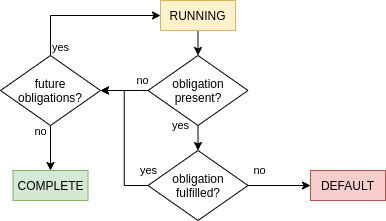

The diagram above was exported from draw.io. Its source (the exported page's mxGraphModel, read from the mxfile embedded in the PNG):
<mxGraphModel dx="677" dy="384" grid="1" gridSize="10" guides="1" tooltips="1" connect="1" arrows="1" fold="1" page="1" pageScale="1" pageWidth="850" pageHeight="1100" math="0" shadow="0">
  <root>
    <mxCell id="0" />
    <mxCell id="1" parent="0" />
    <mxCell id="IqnPPe0ouyhrNknR-u94-6" style="edgeStyle=orthogonalEdgeStyle;rounded=0;orthogonalLoop=1;jettySize=auto;html=1;exitX=0.5;exitY=1;exitDx=0;exitDy=0;entryX=0.5;entryY=0;entryDx=0;entryDy=0;" edge="1" parent="1" source="IqnPPe0ouyhrNknR-u94-1" target="IqnPPe0ouyhrNknR-u94-5">
      <mxGeometry relative="1" as="geometry" />
    </mxCell>
    <mxCell id="IqnPPe0ouyhrNknR-u94-1" value="RUNNING" style="rounded=0;whiteSpace=wrap;html=1;fillColor=#fff2cc;strokeColor=#d6b656;" vertex="1" parent="1">
      <mxGeometry x="380" y="100" width="75" height="30" as="geometry" />
    </mxCell>
    <mxCell id="IqnPPe0ouyhrNknR-u94-3" value="COMPLETE" style="rounded=0;whiteSpace=wrap;html=1;fillColor=#d5e8d4;strokeColor=#82b366;" vertex="1" parent="1">
      <mxGeometry x="232.5" y="270" width="75" height="30" as="geometry" />
    </mxCell>
    <mxCell id="IqnPPe0ouyhrNknR-u94-4" value="DEFAULT" style="rounded=0;whiteSpace=wrap;html=1;fillColor=#f8cecc;strokeColor=#b85450;" vertex="1" parent="1">
      <mxGeometry x="530" y="270" width="75" height="30" as="geometry" />
    </mxCell>
    <mxCell id="IqnPPe0ouyhrNknR-u94-7" style="edgeStyle=orthogonalEdgeStyle;rounded=0;orthogonalLoop=1;jettySize=auto;html=1;exitX=0;exitY=0.5;exitDx=0;exitDy=0;entryX=1;entryY=0.5;entryDx=0;entryDy=0;" edge="1" parent="1" source="IqnPPe0ouyhrNknR-u94-5" target="IqnPPe0ouyhrNknR-u94-12">
      <mxGeometry relative="1" as="geometry">
        <Array as="points">
          <mxPoint x="360" y="190" />
          <mxPoint x="360" y="190" />
        </Array>
      </mxGeometry>
    </mxCell>
    <mxCell id="IqnPPe0ouyhrNknR-u94-22" value="no" style="edgeLabel;html=1;align=center;verticalAlign=middle;resizable=0;points=[];" vertex="1" connectable="0" parent="IqnPPe0ouyhrNknR-u94-7">
      <mxGeometry x="-0.7303" relative="1" as="geometry">
        <mxPoint y="-10" as="offset" />
      </mxGeometry>
    </mxCell>
    <mxCell id="IqnPPe0ouyhrNknR-u94-10" style="edgeStyle=orthogonalEdgeStyle;rounded=0;orthogonalLoop=1;jettySize=auto;html=1;exitX=0.5;exitY=1;exitDx=0;exitDy=0;entryX=0.5;entryY=0;entryDx=0;entryDy=0;" edge="1" parent="1" source="IqnPPe0ouyhrNknR-u94-5" target="IqnPPe0ouyhrNknR-u94-17">
      <mxGeometry relative="1" as="geometry">
        <mxPoint x="460" y="240" as="targetPoint" />
        <Array as="points" />
      </mxGeometry>
    </mxCell>
    <mxCell id="IqnPPe0ouyhrNknR-u94-11" value="yes" style="edgeLabel;html=1;align=center;verticalAlign=middle;resizable=0;points=[];" vertex="1" connectable="0" parent="IqnPPe0ouyhrNknR-u94-10">
      <mxGeometry x="-0.7061" y="2" relative="1" as="geometry">
        <mxPoint x="-20" y="-4" as="offset" />
      </mxGeometry>
    </mxCell>
    <mxCell id="IqnPPe0ouyhrNknR-u94-5" value="obligation present?" style="rhombus;whiteSpace=wrap;html=1;" vertex="1" parent="1">
      <mxGeometry x="367.5" y="155" width="100" height="70" as="geometry" />
    </mxCell>
    <mxCell id="IqnPPe0ouyhrNknR-u94-13" style="edgeStyle=orthogonalEdgeStyle;rounded=0;orthogonalLoop=1;jettySize=auto;html=1;exitX=0.5;exitY=0;exitDx=0;exitDy=0;entryX=0;entryY=0.5;entryDx=0;entryDy=0;" edge="1" parent="1" source="IqnPPe0ouyhrNknR-u94-12" target="IqnPPe0ouyhrNknR-u94-1">
      <mxGeometry relative="1" as="geometry" />
    </mxCell>
    <mxCell id="IqnPPe0ouyhrNknR-u94-14" value="yes" style="edgeLabel;html=1;align=center;verticalAlign=middle;resizable=0;points=[];" vertex="1" connectable="0" parent="IqnPPe0ouyhrNknR-u94-13">
      <mxGeometry x="-0.8918" relative="1" as="geometry">
        <mxPoint x="10" as="offset" />
      </mxGeometry>
    </mxCell>
    <mxCell id="IqnPPe0ouyhrNknR-u94-15" style="edgeStyle=orthogonalEdgeStyle;rounded=0;orthogonalLoop=1;jettySize=auto;html=1;exitX=0.5;exitY=1;exitDx=0;exitDy=0;entryX=0.5;entryY=0;entryDx=0;entryDy=0;" edge="1" parent="1" source="IqnPPe0ouyhrNknR-u94-12" target="IqnPPe0ouyhrNknR-u94-3">
      <mxGeometry relative="1" as="geometry" />
    </mxCell>
    <mxCell id="IqnPPe0ouyhrNknR-u94-16" value="no" style="edgeLabel;html=1;align=center;verticalAlign=middle;resizable=0;points=[];" vertex="1" connectable="0" parent="IqnPPe0ouyhrNknR-u94-15">
      <mxGeometry x="-0.7439" y="-1" relative="1" as="geometry">
        <mxPoint x="-9" as="offset" />
      </mxGeometry>
    </mxCell>
    <mxCell id="IqnPPe0ouyhrNknR-u94-12" value="future obligations?" style="rhombus;whiteSpace=wrap;html=1;" vertex="1" parent="1">
      <mxGeometry x="220" y="155" width="100" height="70" as="geometry" />
    </mxCell>
    <mxCell id="IqnPPe0ouyhrNknR-u94-18" style="edgeStyle=orthogonalEdgeStyle;rounded=0;orthogonalLoop=1;jettySize=auto;html=1;exitX=0;exitY=0.5;exitDx=0;exitDy=0;entryX=1;entryY=0.5;entryDx=0;entryDy=0;" edge="1" parent="1" source="IqnPPe0ouyhrNknR-u94-17" target="IqnPPe0ouyhrNknR-u94-12">
      <mxGeometry relative="1" as="geometry" />
    </mxCell>
    <mxCell id="IqnPPe0ouyhrNknR-u94-19" value="yes" style="edgeLabel;html=1;align=center;verticalAlign=middle;resizable=0;points=[];" vertex="1" connectable="0" parent="IqnPPe0ouyhrNknR-u94-18">
      <mxGeometry x="-0.7631" relative="1" as="geometry">
        <mxPoint x="17" y="-15" as="offset" />
      </mxGeometry>
    </mxCell>
    <mxCell id="IqnPPe0ouyhrNknR-u94-20" style="edgeStyle=orthogonalEdgeStyle;rounded=0;orthogonalLoop=1;jettySize=auto;html=1;exitX=1;exitY=0.5;exitDx=0;exitDy=0;entryX=0;entryY=0.5;entryDx=0;entryDy=0;" edge="1" parent="1" source="IqnPPe0ouyhrNknR-u94-17" target="IqnPPe0ouyhrNknR-u94-4">
      <mxGeometry relative="1" as="geometry" />
    </mxCell>
    <mxCell id="IqnPPe0ouyhrNknR-u94-21" value="no" style="edgeLabel;html=1;align=center;verticalAlign=middle;resizable=0;points=[];" vertex="1" connectable="0" parent="IqnPPe0ouyhrNknR-u94-20">
      <mxGeometry x="-0.6564" y="2" relative="1" as="geometry">
        <mxPoint y="-13" as="offset" />
      </mxGeometry>
    </mxCell>
    <mxCell id="IqnPPe0ouyhrNknR-u94-17" value="obligation fulfilled?" style="rhombus;whiteSpace=wrap;html=1;" vertex="1" parent="1">
      <mxGeometry x="367.5" y="250" width="100" height="70" as="geometry" />
    </mxCell>
  </root>
</mxGraphModel>